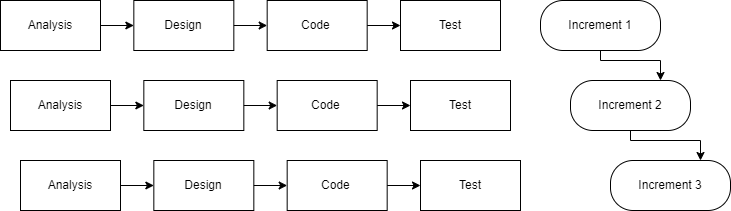

The diagram above was exported from draw.io. Its source (the exported page's mxGraphModel, read from the mxfile embedded in the PNG):
<mxGraphModel dx="885" dy="392" grid="1" gridSize="10" guides="1" tooltips="1" connect="1" arrows="1" fold="1" page="1" pageScale="1" pageWidth="850" pageHeight="1100" math="0" shadow="0">
  <root>
    <mxCell id="0" />
    <mxCell id="1" parent="0" />
    <mxCell id="CWNSHwtPA-jqR-40L0Pl-6" value="" style="group" vertex="1" connectable="0" parent="1">
      <mxGeometry x="80" y="120" width="500" height="50" as="geometry" />
    </mxCell>
    <mxCell id="CWNSHwtPA-jqR-40L0Pl-1" value="Analysis" style="rounded=0;whiteSpace=wrap;html=1;" vertex="1" parent="CWNSHwtPA-jqR-40L0Pl-6">
      <mxGeometry width="100" height="50" as="geometry" />
    </mxCell>
    <mxCell id="CWNSHwtPA-jqR-40L0Pl-2" value="Design" style="rounded=0;whiteSpace=wrap;html=1;" vertex="1" parent="CWNSHwtPA-jqR-40L0Pl-6">
      <mxGeometry x="133.33333333333334" width="100" height="50" as="geometry" />
    </mxCell>
    <mxCell id="CWNSHwtPA-jqR-40L0Pl-3" value="Code&amp;nbsp;" style="rounded=0;whiteSpace=wrap;html=1;" vertex="1" parent="CWNSHwtPA-jqR-40L0Pl-6">
      <mxGeometry x="266.6666666666667" width="100" height="50" as="geometry" />
    </mxCell>
    <mxCell id="CWNSHwtPA-jqR-40L0Pl-5" value="Test" style="rounded=0;whiteSpace=wrap;html=1;" vertex="1" parent="CWNSHwtPA-jqR-40L0Pl-6">
      <mxGeometry x="400" width="100" height="50" as="geometry" />
    </mxCell>
    <mxCell id="CWNSHwtPA-jqR-40L0Pl-7" value="" style="endArrow=classic;html=1;rounded=0;exitX=1;exitY=0.5;exitDx=0;exitDy=0;entryX=0;entryY=0.5;entryDx=0;entryDy=0;" edge="1" parent="CWNSHwtPA-jqR-40L0Pl-6" source="CWNSHwtPA-jqR-40L0Pl-1" target="CWNSHwtPA-jqR-40L0Pl-2">
      <mxGeometry width="50" height="50" relative="1" as="geometry">
        <mxPoint x="375" y="141.66666666666669" as="sourcePoint" />
        <mxPoint x="416.6666666666667" y="100" as="targetPoint" />
      </mxGeometry>
    </mxCell>
    <mxCell id="CWNSHwtPA-jqR-40L0Pl-8" value="" style="endArrow=classic;html=1;rounded=0;exitX=1;exitY=0.5;exitDx=0;exitDy=0;entryX=0;entryY=0.5;entryDx=0;entryDy=0;" edge="1" parent="CWNSHwtPA-jqR-40L0Pl-6" source="CWNSHwtPA-jqR-40L0Pl-2" target="CWNSHwtPA-jqR-40L0Pl-3">
      <mxGeometry width="50" height="50" relative="1" as="geometry">
        <mxPoint x="108.33333333333334" y="33.333333333333336" as="sourcePoint" />
        <mxPoint x="250" y="66.66666666666667" as="targetPoint" />
      </mxGeometry>
    </mxCell>
    <mxCell id="CWNSHwtPA-jqR-40L0Pl-9" value="" style="endArrow=classic;html=1;rounded=0;exitX=1;exitY=0.5;exitDx=0;exitDy=0;entryX=0;entryY=0.5;entryDx=0;entryDy=0;" edge="1" parent="CWNSHwtPA-jqR-40L0Pl-6" source="CWNSHwtPA-jqR-40L0Pl-3" target="CWNSHwtPA-jqR-40L0Pl-5">
      <mxGeometry width="50" height="50" relative="1" as="geometry">
        <mxPoint x="241.66666666666669" y="33.333333333333336" as="sourcePoint" />
        <mxPoint x="275" y="33.333333333333336" as="targetPoint" />
      </mxGeometry>
    </mxCell>
    <mxCell id="CWNSHwtPA-jqR-40L0Pl-18" value="" style="group" vertex="1" connectable="0" parent="1">
      <mxGeometry x="90" y="200" width="500" height="50" as="geometry" />
    </mxCell>
    <mxCell id="CWNSHwtPA-jqR-40L0Pl-19" value="Analysis" style="rounded=0;whiteSpace=wrap;html=1;" vertex="1" parent="CWNSHwtPA-jqR-40L0Pl-18">
      <mxGeometry width="100" height="50" as="geometry" />
    </mxCell>
    <mxCell id="CWNSHwtPA-jqR-40L0Pl-20" value="Design" style="rounded=0;whiteSpace=wrap;html=1;" vertex="1" parent="CWNSHwtPA-jqR-40L0Pl-18">
      <mxGeometry x="133.33333333333334" width="100" height="50" as="geometry" />
    </mxCell>
    <mxCell id="CWNSHwtPA-jqR-40L0Pl-21" value="Code&amp;nbsp;" style="rounded=0;whiteSpace=wrap;html=1;" vertex="1" parent="CWNSHwtPA-jqR-40L0Pl-18">
      <mxGeometry x="266.6666666666667" width="100" height="50" as="geometry" />
    </mxCell>
    <mxCell id="CWNSHwtPA-jqR-40L0Pl-22" value="Test" style="rounded=0;whiteSpace=wrap;html=1;" vertex="1" parent="CWNSHwtPA-jqR-40L0Pl-18">
      <mxGeometry x="400" width="100" height="50" as="geometry" />
    </mxCell>
    <mxCell id="CWNSHwtPA-jqR-40L0Pl-23" value="" style="endArrow=classic;html=1;rounded=0;exitX=1;exitY=0.5;exitDx=0;exitDy=0;entryX=0;entryY=0.5;entryDx=0;entryDy=0;" edge="1" parent="CWNSHwtPA-jqR-40L0Pl-18" source="CWNSHwtPA-jqR-40L0Pl-19" target="CWNSHwtPA-jqR-40L0Pl-20">
      <mxGeometry width="50" height="50" relative="1" as="geometry">
        <mxPoint x="375" y="141.66666666666669" as="sourcePoint" />
        <mxPoint x="416.6666666666667" y="100" as="targetPoint" />
      </mxGeometry>
    </mxCell>
    <mxCell id="CWNSHwtPA-jqR-40L0Pl-24" value="" style="endArrow=classic;html=1;rounded=0;exitX=1;exitY=0.5;exitDx=0;exitDy=0;entryX=0;entryY=0.5;entryDx=0;entryDy=0;" edge="1" parent="CWNSHwtPA-jqR-40L0Pl-18" source="CWNSHwtPA-jqR-40L0Pl-20" target="CWNSHwtPA-jqR-40L0Pl-21">
      <mxGeometry width="50" height="50" relative="1" as="geometry">
        <mxPoint x="108.33333333333334" y="33.333333333333336" as="sourcePoint" />
        <mxPoint x="250" y="66.66666666666667" as="targetPoint" />
      </mxGeometry>
    </mxCell>
    <mxCell id="CWNSHwtPA-jqR-40L0Pl-25" value="" style="endArrow=classic;html=1;rounded=0;exitX=1;exitY=0.5;exitDx=0;exitDy=0;entryX=0;entryY=0.5;entryDx=0;entryDy=0;" edge="1" parent="CWNSHwtPA-jqR-40L0Pl-18" source="CWNSHwtPA-jqR-40L0Pl-21" target="CWNSHwtPA-jqR-40L0Pl-22">
      <mxGeometry width="50" height="50" relative="1" as="geometry">
        <mxPoint x="241.66666666666669" y="33.333333333333336" as="sourcePoint" />
        <mxPoint x="275" y="33.333333333333336" as="targetPoint" />
      </mxGeometry>
    </mxCell>
    <mxCell id="CWNSHwtPA-jqR-40L0Pl-26" value="" style="group" vertex="1" connectable="0" parent="1">
      <mxGeometry x="100" y="280" width="500" height="50" as="geometry" />
    </mxCell>
    <mxCell id="CWNSHwtPA-jqR-40L0Pl-27" value="Analysis" style="rounded=0;whiteSpace=wrap;html=1;" vertex="1" parent="CWNSHwtPA-jqR-40L0Pl-26">
      <mxGeometry width="100" height="50" as="geometry" />
    </mxCell>
    <mxCell id="CWNSHwtPA-jqR-40L0Pl-28" value="Design" style="rounded=0;whiteSpace=wrap;html=1;" vertex="1" parent="CWNSHwtPA-jqR-40L0Pl-26">
      <mxGeometry x="133.33333333333334" width="100" height="50" as="geometry" />
    </mxCell>
    <mxCell id="CWNSHwtPA-jqR-40L0Pl-29" value="Code&amp;nbsp;" style="rounded=0;whiteSpace=wrap;html=1;" vertex="1" parent="CWNSHwtPA-jqR-40L0Pl-26">
      <mxGeometry x="266.6666666666667" width="100" height="50" as="geometry" />
    </mxCell>
    <mxCell id="CWNSHwtPA-jqR-40L0Pl-30" value="Test" style="rounded=0;whiteSpace=wrap;html=1;" vertex="1" parent="CWNSHwtPA-jqR-40L0Pl-26">
      <mxGeometry x="400" width="100" height="50" as="geometry" />
    </mxCell>
    <mxCell id="CWNSHwtPA-jqR-40L0Pl-31" value="" style="endArrow=classic;html=1;rounded=0;exitX=1;exitY=0.5;exitDx=0;exitDy=0;entryX=0;entryY=0.5;entryDx=0;entryDy=0;" edge="1" parent="CWNSHwtPA-jqR-40L0Pl-26" source="CWNSHwtPA-jqR-40L0Pl-27" target="CWNSHwtPA-jqR-40L0Pl-28">
      <mxGeometry width="50" height="50" relative="1" as="geometry">
        <mxPoint x="375" y="141.66666666666669" as="sourcePoint" />
        <mxPoint x="416.6666666666667" y="100" as="targetPoint" />
      </mxGeometry>
    </mxCell>
    <mxCell id="CWNSHwtPA-jqR-40L0Pl-32" value="" style="endArrow=classic;html=1;rounded=0;exitX=1;exitY=0.5;exitDx=0;exitDy=0;entryX=0;entryY=0.5;entryDx=0;entryDy=0;" edge="1" parent="CWNSHwtPA-jqR-40L0Pl-26" source="CWNSHwtPA-jqR-40L0Pl-28" target="CWNSHwtPA-jqR-40L0Pl-29">
      <mxGeometry width="50" height="50" relative="1" as="geometry">
        <mxPoint x="108.33333333333334" y="33.333333333333336" as="sourcePoint" />
        <mxPoint x="250" y="66.66666666666667" as="targetPoint" />
      </mxGeometry>
    </mxCell>
    <mxCell id="CWNSHwtPA-jqR-40L0Pl-33" value="" style="endArrow=classic;html=1;rounded=0;exitX=1;exitY=0.5;exitDx=0;exitDy=0;entryX=0;entryY=0.5;entryDx=0;entryDy=0;" edge="1" parent="CWNSHwtPA-jqR-40L0Pl-26" source="CWNSHwtPA-jqR-40L0Pl-29" target="CWNSHwtPA-jqR-40L0Pl-30">
      <mxGeometry width="50" height="50" relative="1" as="geometry">
        <mxPoint x="241.66666666666669" y="33.333333333333336" as="sourcePoint" />
        <mxPoint x="275" y="33.333333333333336" as="targetPoint" />
      </mxGeometry>
    </mxCell>
    <mxCell id="CWNSHwtPA-jqR-40L0Pl-34" value="Increment 1&lt;span style=&quot;color: rgba(0, 0, 0, 0); font-family: monospace; font-size: 0px; text-align: start;&quot;&gt;%3CmxGraphModel%3E%3Croot%3E%3CmxCell%20id%3D%220%22%2F%3E%3CmxCell%20id%3D%221%22%20parent%3D%220%22%2F%3E%3CmxCell%20id%3D%222%22%20value%3D%22%22%20style%3D%22group%22%20vertex%3D%221%22%20connectable%3D%220%22%20parent%3D%221%22%3E%3CmxGeometry%20x%3D%2290%22%20y%3D%22200%22%20width%3D%22500%22%20height%3D%2250%22%20as%3D%22geometry%22%2F%3E%3C%2FmxCell%3E%3CmxCell%20id%3D%223%22%20value%3D%22Analysis%22%20style%3D%22rounded%3D0%3BwhiteSpace%3Dwrap%3Bhtml%3D1%3B%22%20vertex%3D%221%22%20parent%3D%222%22%3E%3CmxGeometry%20width%3D%22100%22%20height%3D%2250%22%20as%3D%22geometry%22%2F%3E%3C%2FmxCell%3E%3CmxCell%20id%3D%224%22%20value%3D%22Design%22%20style%3D%22rounded%3D0%3BwhiteSpace%3Dwrap%3Bhtml%3D1%3B%22%20vertex%3D%221%22%20parent%3D%222%22%3E%3CmxGeometry%20x%3D%22133.33333333333334%22%20width%3D%22100%22%20height%3D%2250%22%20as%3D%22geometry%22%2F%3E%3C%2FmxCell%3E%3CmxCell%20id%3D%225%22%20value%3D%22Code%26amp%3Bnbsp%3B%22%20style%3D%22rounded%3D0%3BwhiteSpace%3Dwrap%3Bhtml%3D1%3B%22%20vertex%3D%221%22%20parent%3D%222%22%3E%3CmxGeometry%20x%3D%22266.6666666666667%22%20width%3D%22100%22%20height%3D%2250%22%20as%3D%22geometry%22%2F%3E%3C%2FmxCell%3E%3CmxCell%20id%3D%226%22%20value%3D%22Test%22%20style%3D%22rounded%3D0%3BwhiteSpace%3Dwrap%3Bhtml%3D1%3B%22%20vertex%3D%221%22%20parent%3D%222%22%3E%3CmxGeometry%20x%3D%22400%22%20width%3D%22100%22%20height%3D%2250%22%20as%3D%22geometry%22%2F%3E%3C%2FmxCell%3E%3CmxCell%20id%3D%227%22%20value%3D%22%22%20style%3D%22endArrow%3Dclassic%3Bhtml%3D1%3Brounded%3D0%3BexitX%3D1%3BexitY%3D0.5%3BexitDx%3D0%3BexitDy%3D0%3BentryX%3D0%3BentryY%3D0.5%3BentryDx%3D0%3BentryDy%3D0%3B%22%20edge%3D%221%22%20parent%3D%222%22%20source%3D%223%22%20target%3D%224%22%3E%3CmxGeometry%20width%3D%2250%22%20height%3D%2250%22%20relative%3D%221%22%20as%3D%22geometry%22%3E%3CmxPoint%20x%3D%22375%22%20y%3D%22141.66666666666669%22%20as%3D%22sourcePoint%22%2F%3E%3CmxPoint%20x%3D%22416.6666666666667%22%20y%3D%22100%22%20as%3D%22targetPoint%22%2F%3E%3C%2FmxGeometry%3E%3C%2FmxCell%3E%3CmxCell%20id%3D%228%22%20value%3D%22%22%20style%3D%22endArrow%3Dclassic%3Bhtml%3D1%3Brounded%3D0%3BexitX%3D1%3BexitY%3D0.5%3BexitDx%3D0%3BexitDy%3D0%3BentryX%3D0%3BentryY%3D0.5%3BentryDx%3D0%3BentryDy%3D0%3B%22%20edge%3D%221%22%20parent%3D%222%22%20source%3D%224%22%20target%3D%225%22%3E%3CmxGeometry%20width%3D%2250%22%20height%3D%2250%22%20relative%3D%221%22%20as%3D%22geometry%22%3E%3CmxPoint%20x%3D%22108.33333333333334%22%20y%3D%2233.333333333333336%22%20as%3D%22sourcePoint%22%2F%3E%3CmxPoint%20x%3D%22250%22%20y%3D%2266.66666666666667%22%20as%3D%22targetPoint%22%2F%3E%3C%2FmxGeometry%3E%3C%2FmxCell%3E%3CmxCell%20id%3D%229%22%20value%3D%22%22%20style%3D%22endArrow%3Dclassic%3Bhtml%3D1%3Brounded%3D0%3BexitX%3D1%3BexitY%3D0.5%3BexitDx%3D0%3BexitDy%3D0%3BentryX%3D0%3BentryY%3D0.5%3BentryDx%3D0%3BentryDy%3D0%3B%22%20edge%3D%221%22%20parent%3D%222%22%20source%3D%225%22%20target%3D%226%22%3E%3CmxGeometry%20width%3D%2250%22%20height%3D%2250%22%20relative%3D%221%22%20as%3D%22geometry%22%3E%3CmxPoint%20x%3D%22241.66666666666669%22%20y%3D%2233.333333333333336%22%20as%3D%22sourcePoint%22%2F%3E%3CmxPoint%20x%3D%22275%22%20y%3D%2233.333333333333336%22%20as%3D%22targetPoint%22%2F%3E%3C%2FmxGeometry%3E%3C%2FmxCell%3E%3C%2Froot%3E%3C%2FmxGraphModel%3E&lt;/span&gt;" style="rounded=1;whiteSpace=wrap;html=1;arcSize=45;" vertex="1" parent="1">
      <mxGeometry x="620" y="120" width="120" height="50" as="geometry" />
    </mxCell>
    <mxCell id="CWNSHwtPA-jqR-40L0Pl-43" value="Increment 2&lt;span style=&quot;color: rgba(0, 0, 0, 0); font-family: monospace; font-size: 0px; text-align: start;&quot;&gt;%3CmxGraphModel%3E%3Croot%3E%3CmxCell%20id%3D%220%22%2F%3E%3CmxCell%20id%3D%221%22%20parent%3D%220%22%2F%3E%3CmxCell%20id%3D%222%22%20value%3D%22%22%20style%3D%22group%22%20vertex%3D%221%22%20connectable%3D%220%22%20parent%3D%221%22%3E%3CmxGeometry%20x%3D%2290%22%20y%3D%22200%22%20width%3D%22500%22%20height%3D%2250%22%20as%3D%22geometry%22%2F%3E%3C%2FmxCell%3E%3CmxCell%20id%3D%223%22%20value%3D%22Analysis%22%20style%3D%22rounded%3D0%3BwhiteSpace%3Dwrap%3Bhtml%3D1%3B%22%20vertex%3D%221%22%20parent%3D%222%22%3E%3CmxGeometry%20width%3D%22100%22%20height%3D%2250%22%20as%3D%22geometry%22%2F%3E%3C%2FmxCell%3E%3CmxCell%20id%3D%224%22%20value%3D%22Design%22%20style%3D%22rounded%3D0%3BwhiteSpace%3Dwrap%3Bhtml%3D1%3B%22%20vertex%3D%221%22%20parent%3D%222%22%3E%3CmxGeometry%20x%3D%22133.33333333333334%22%20width%3D%22100%22%20height%3D%2250%22%20as%3D%22geometry%22%2F%3E%3C%2FmxCell%3E%3CmxCell%20id%3D%225%22%20value%3D%22Code%26amp%3Bnbsp%3B%22%20style%3D%22rounded%3D0%3BwhiteSpace%3Dwrap%3Bhtml%3D1%3B%22%20vertex%3D%221%22%20parent%3D%222%22%3E%3CmxGeometry%20x%3D%22266.6666666666667%22%20width%3D%22100%22%20height%3D%2250%22%20as%3D%22geometry%22%2F%3E%3C%2FmxCell%3E%3CmxCell%20id%3D%226%22%20value%3D%22Test%22%20style%3D%22rounded%3D0%3BwhiteSpace%3Dwrap%3Bhtml%3D1%3B%22%20vertex%3D%221%22%20parent%3D%222%22%3E%3CmxGeometry%20x%3D%22400%22%20width%3D%22100%22%20height%3D%2250%22%20as%3D%22geometry%22%2F%3E%3C%2FmxCell%3E%3CmxCell%20id%3D%227%22%20value%3D%22%22%20style%3D%22endArrow%3Dclassic%3Bhtml%3D1%3Brounded%3D0%3BexitX%3D1%3BexitY%3D0.5%3BexitDx%3D0%3BexitDy%3D0%3BentryX%3D0%3BentryY%3D0.5%3BentryDx%3D0%3BentryDy%3D0%3B%22%20edge%3D%221%22%20parent%3D%222%22%20source%3D%223%22%20target%3D%224%22%3E%3CmxGeometry%20width%3D%2250%22%20height%3D%2250%22%20relative%3D%221%22%20as%3D%22geometry%22%3E%3CmxPoint%20x%3D%22375%22%20y%3D%22141.66666666666669%22%20as%3D%22sourcePoint%22%2F%3E%3CmxPoint%20x%3D%22416.6666666666667%22%20y%3D%22100%22%20as%3D%22targetPoint%22%2F%3E%3C%2FmxGeometry%3E%3C%2FmxCell%3E%3CmxCell%20id%3D%228%22%20value%3D%22%22%20style%3D%22endArrow%3Dclassic%3Bhtml%3D1%3Brounded%3D0%3BexitX%3D1%3BexitY%3D0.5%3BexitDx%3D0%3BexitDy%3D0%3BentryX%3D0%3BentryY%3D0.5%3BentryDx%3D0%3BentryDy%3D0%3B%22%20edge%3D%221%22%20parent%3D%222%22%20source%3D%224%22%20target%3D%225%22%3E%3CmxGeometry%20width%3D%2250%22%20height%3D%2250%22%20relative%3D%221%22%20as%3D%22geometry%22%3E%3CmxPoint%20x%3D%22108.33333333333334%22%20y%3D%2233.333333333333336%22%20as%3D%22sourcePoint%22%2F%3E%3CmxPoint%20x%3D%22250%22%20y%3D%2266.66666666666667%22%20as%3D%22targetPoint%22%2F%3E%3C%2FmxGeometry%3E%3C%2FmxCell%3E%3CmxCell%20id%3D%229%22%20value%3D%22%22%20style%3D%22endArrow%3Dclassic%3Bhtml%3D1%3Brounded%3D0%3BexitX%3D1%3BexitY%3D0.5%3BexitDx%3D0%3BexitDy%3D0%3BentryX%3D0%3BentryY%3D0.5%3BentryDx%3D0%3BentryDy%3D0%3B%22%20edge%3D%221%22%20parent%3D%222%22%20source%3D%225%22%20target%3D%226%22%3E%3CmxGeometry%20width%3D%2250%22%20height%3D%2250%22%20relative%3D%221%22%20as%3D%22geometry%22%3E%3CmxPoint%20x%3D%22241.66666666666669%22%20y%3D%2233.333333333333336%22%20as%3D%22sourcePoint%22%2F%3E%3CmxPoint%20x%3D%22275%22%20y%3D%2233.333333333333336%22%20as%3D%22targetPoint%22%2F%3E%3C%2FmxGeometry%3E%3C%2FmxCell%3E%3C%2Froot%3E%3C%2FmxGraphModel%3E&lt;/span&gt;" style="rounded=1;whiteSpace=wrap;html=1;arcSize=45;" vertex="1" parent="1">
      <mxGeometry x="650" y="200" width="120" height="50" as="geometry" />
    </mxCell>
    <mxCell id="CWNSHwtPA-jqR-40L0Pl-44" value="Increment 3&lt;span style=&quot;color: rgba(0, 0, 0, 0); font-family: monospace; font-size: 0px; text-align: start;&quot;&gt;%3CmxGraphModel%3E%3Croot%3E%3CmxCell%20id%3D%220%22%2F%3E%3CmxCell%20id%3D%221%22%20parent%3D%220%22%2F%3E%3CmxCell%20id%3D%222%22%20value%3D%22%22%20style%3D%22group%22%20vertex%3D%221%22%20connectable%3D%220%22%20parent%3D%221%22%3E%3CmxGeometry%20x%3D%2290%22%20y%3D%22200%22%20width%3D%22500%22%20height%3D%2250%22%20as%3D%22geometry%22%2F%3E%3C%2FmxCell%3E%3CmxCell%20id%3D%223%22%20value%3D%22Analysis%22%20style%3D%22rounded%3D0%3BwhiteSpace%3Dwrap%3Bhtml%3D1%3B%22%20vertex%3D%221%22%20parent%3D%222%22%3E%3CmxGeometry%20width%3D%22100%22%20height%3D%2250%22%20as%3D%22geometry%22%2F%3E%3C%2FmxCell%3E%3CmxCell%20id%3D%224%22%20value%3D%22Design%22%20style%3D%22rounded%3D0%3BwhiteSpace%3Dwrap%3Bhtml%3D1%3B%22%20vertex%3D%221%22%20parent%3D%222%22%3E%3CmxGeometry%20x%3D%22133.33333333333334%22%20width%3D%22100%22%20height%3D%2250%22%20as%3D%22geometry%22%2F%3E%3C%2FmxCell%3E%3CmxCell%20id%3D%225%22%20value%3D%22Code%26amp%3Bnbsp%3B%22%20style%3D%22rounded%3D0%3BwhiteSpace%3Dwrap%3Bhtml%3D1%3B%22%20vertex%3D%221%22%20parent%3D%222%22%3E%3CmxGeometry%20x%3D%22266.6666666666667%22%20width%3D%22100%22%20height%3D%2250%22%20as%3D%22geometry%22%2F%3E%3C%2FmxCell%3E%3CmxCell%20id%3D%226%22%20value%3D%22Test%22%20style%3D%22rounded%3D0%3BwhiteSpace%3Dwrap%3Bhtml%3D1%3B%22%20vertex%3D%221%22%20parent%3D%222%22%3E%3CmxGeometry%20x%3D%22400%22%20width%3D%22100%22%20height%3D%2250%22%20as%3D%22geometry%22%2F%3E%3C%2FmxCell%3E%3CmxCell%20id%3D%227%22%20value%3D%22%22%20style%3D%22endArrow%3Dclassic%3Bhtml%3D1%3Brounded%3D0%3BexitX%3D1%3BexitY%3D0.5%3BexitDx%3D0%3BexitDy%3D0%3BentryX%3D0%3BentryY%3D0.5%3BentryDx%3D0%3BentryDy%3D0%3B%22%20edge%3D%221%22%20parent%3D%222%22%20source%3D%223%22%20target%3D%224%22%3E%3CmxGeometry%20width%3D%2250%22%20height%3D%2250%22%20relative%3D%221%22%20as%3D%22geometry%22%3E%3CmxPoint%20x%3D%22375%22%20y%3D%22141.66666666666669%22%20as%3D%22sourcePoint%22%2F%3E%3CmxPoint%20x%3D%22416.6666666666667%22%20y%3D%22100%22%20as%3D%22targetPoint%22%2F%3E%3C%2FmxGeometry%3E%3C%2FmxCell%3E%3CmxCell%20id%3D%228%22%20value%3D%22%22%20style%3D%22endArrow%3Dclassic%3Bhtml%3D1%3Brounded%3D0%3BexitX%3D1%3BexitY%3D0.5%3BexitDx%3D0%3BexitDy%3D0%3BentryX%3D0%3BentryY%3D0.5%3BentryDx%3D0%3BentryDy%3D0%3B%22%20edge%3D%221%22%20parent%3D%222%22%20source%3D%224%22%20target%3D%225%22%3E%3CmxGeometry%20width%3D%2250%22%20height%3D%2250%22%20relative%3D%221%22%20as%3D%22geometry%22%3E%3CmxPoint%20x%3D%22108.33333333333334%22%20y%3D%2233.333333333333336%22%20as%3D%22sourcePoint%22%2F%3E%3CmxPoint%20x%3D%22250%22%20y%3D%2266.66666666666667%22%20as%3D%22targetPoint%22%2F%3E%3C%2FmxGeometry%3E%3C%2FmxCell%3E%3CmxCell%20id%3D%229%22%20value%3D%22%22%20style%3D%22endArrow%3Dclassic%3Bhtml%3D1%3Brounded%3D0%3BexitX%3D1%3BexitY%3D0.5%3BexitDx%3D0%3BexitDy%3D0%3BentryX%3D0%3BentryY%3D0.5%3BentryDx%3D0%3BentryDy%3D0%3B%22%20edge%3D%221%22%20parent%3D%222%22%20source%3D%225%22%20target%3D%226%22%3E%3CmxGeometry%20width%3D%2250%22%20height%3D%2250%22%20relative%3D%221%22%20as%3D%22geometry%22%3E%3CmxPoint%20x%3D%22241.66666666666669%22%20y%3D%2233.333333333333336%22%20as%3D%22sourcePoint%22%2F%3E%3CmxPoint%20x%3D%22275%22%20y%3D%2233.333333333333336%22%20as%3D%22targetPoint%22%2F%3E%3C%2FmxGeometry%3E%3C%2FmxCell%3E%3C%2Froot%3E%3C%2FmxGraphModel%3E&lt;/span&gt;" style="rounded=1;whiteSpace=wrap;html=1;arcSize=45;" vertex="1" parent="1">
      <mxGeometry x="690" y="280" width="120" height="50" as="geometry" />
    </mxCell>
    <mxCell id="CWNSHwtPA-jqR-40L0Pl-45" value="" style="endArrow=classic;html=1;rounded=0;exitX=0.5;exitY=1;exitDx=0;exitDy=0;entryX=0.75;entryY=0;entryDx=0;entryDy=0;" edge="1" parent="1" source="CWNSHwtPA-jqR-40L0Pl-34" target="CWNSHwtPA-jqR-40L0Pl-43">
      <mxGeometry width="50" height="50" relative="1" as="geometry">
        <mxPoint x="530" y="310" as="sourcePoint" />
        <mxPoint x="580" y="260" as="targetPoint" />
        <Array as="points">
          <mxPoint x="680" y="180" />
          <mxPoint x="740" y="180" />
        </Array>
      </mxGeometry>
    </mxCell>
    <mxCell id="CWNSHwtPA-jqR-40L0Pl-46" value="" style="endArrow=classic;html=1;rounded=0;exitX=0.5;exitY=1;exitDx=0;exitDy=0;entryX=0.75;entryY=0;entryDx=0;entryDy=0;" edge="1" parent="1" source="CWNSHwtPA-jqR-40L0Pl-43" target="CWNSHwtPA-jqR-40L0Pl-44">
      <mxGeometry width="50" height="50" relative="1" as="geometry">
        <mxPoint x="710" y="250" as="sourcePoint" />
        <mxPoint x="810" y="260" as="targetPoint" />
        <Array as="points">
          <mxPoint x="710" y="260" />
          <mxPoint x="780" y="260" />
        </Array>
      </mxGeometry>
    </mxCell>
  </root>
</mxGraphModel>